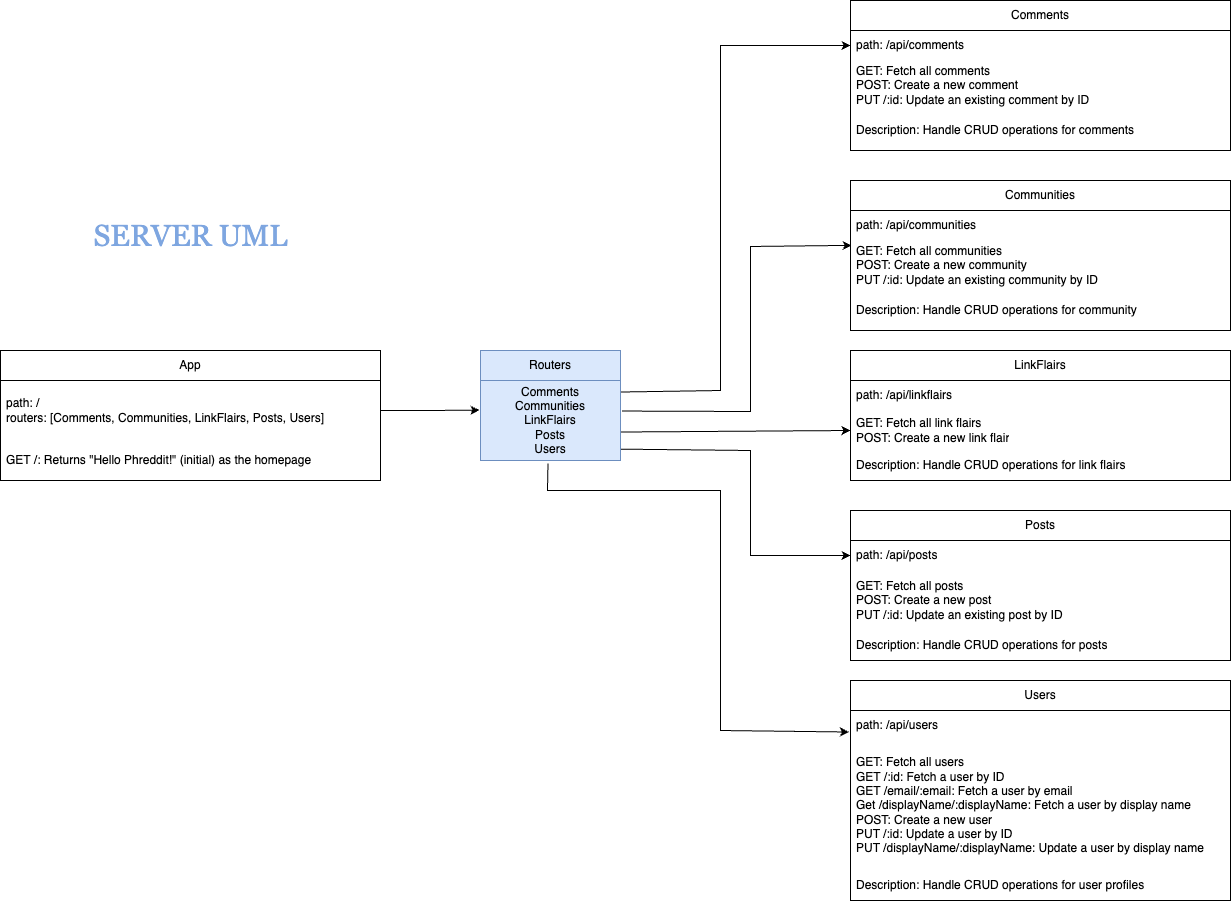

The diagram above was exported from draw.io. Its source (the exported page's mxGraphModel, read from the mxfile embedded in the PNG):
<mxGraphModel dx="982" dy="659" grid="1" gridSize="10" guides="1" tooltips="1" connect="1" arrows="1" fold="1" page="1" pageScale="1" pageWidth="850" pageHeight="1100" math="0" shadow="0">
  <root>
    <mxCell id="0" />
    <mxCell id="1" parent="0" />
    <mxCell id="TKEzwPzn_eJRkufz3awt-1" value="&lt;font color=&quot;#7ea6e0&quot; face=&quot;Georgia&quot; style=&quot;font-size: 30px;&quot;&gt;SERVER UML&lt;/font&gt;" style="text;html=1;align=center;verticalAlign=middle;whiteSpace=wrap;rounded=0;" parent="1" vertex="1">
      <mxGeometry x="182.5" y="320" width="275" height="50" as="geometry" />
    </mxCell>
    <mxCell id="inHWF4GCf89XoUWyhbmV-1" value="Comments" style="swimlane;fontStyle=0;childLayout=stackLayout;horizontal=1;startSize=30;horizontalStack=0;resizeParent=1;resizeParentMax=0;resizeLast=0;collapsible=1;marginBottom=0;whiteSpace=wrap;html=1;" parent="1" vertex="1">
      <mxGeometry x="980" y="110" width="380" height="150" as="geometry" />
    </mxCell>
    <mxCell id="inHWF4GCf89XoUWyhbmV-2" value="path: /api/comments" style="text;strokeColor=none;fillColor=none;align=left;verticalAlign=middle;spacingLeft=4;spacingRight=4;overflow=hidden;points=[[0,0.5],[1,0.5]];portConstraint=eastwest;rotatable=0;whiteSpace=wrap;html=1;" parent="inHWF4GCf89XoUWyhbmV-1" vertex="1">
      <mxGeometry y="30" width="380" height="30" as="geometry" />
    </mxCell>
    <mxCell id="inHWF4GCf89XoUWyhbmV-3" value="GET: Fetch all comments&lt;div&gt;POST: Create a new comment&lt;/div&gt;&lt;div&gt;PUT /:id: Update an existing comment by ID&lt;/div&gt;" style="text;strokeColor=none;fillColor=none;align=left;verticalAlign=middle;spacingLeft=4;spacingRight=4;overflow=hidden;points=[[0,0.5],[1,0.5]];portConstraint=eastwest;rotatable=0;whiteSpace=wrap;html=1;" parent="inHWF4GCf89XoUWyhbmV-1" vertex="1">
      <mxGeometry y="60" width="380" height="50" as="geometry" />
    </mxCell>
    <mxCell id="inHWF4GCf89XoUWyhbmV-4" value="Description:&amp;nbsp;&lt;span style=&quot;background-color: initial;&quot;&gt;Handle CRUD operations for comments&lt;/span&gt;" style="text;strokeColor=none;fillColor=none;align=left;verticalAlign=middle;spacingLeft=4;spacingRight=4;overflow=hidden;points=[[0,0.5],[1,0.5]];portConstraint=eastwest;rotatable=0;whiteSpace=wrap;html=1;" parent="inHWF4GCf89XoUWyhbmV-1" vertex="1">
      <mxGeometry y="110" width="380" height="40" as="geometry" />
    </mxCell>
    <mxCell id="inHWF4GCf89XoUWyhbmV-5" value="Communities" style="swimlane;fontStyle=0;childLayout=stackLayout;horizontal=1;startSize=30;horizontalStack=0;resizeParent=1;resizeParentMax=0;resizeLast=0;collapsible=1;marginBottom=0;whiteSpace=wrap;html=1;" parent="1" vertex="1">
      <mxGeometry x="980" y="290" width="380" height="150" as="geometry" />
    </mxCell>
    <mxCell id="inHWF4GCf89XoUWyhbmV-6" value="path: /api/communities" style="text;strokeColor=none;fillColor=none;align=left;verticalAlign=middle;spacingLeft=4;spacingRight=4;overflow=hidden;points=[[0,0.5],[1,0.5]];portConstraint=eastwest;rotatable=0;whiteSpace=wrap;html=1;" parent="inHWF4GCf89XoUWyhbmV-5" vertex="1">
      <mxGeometry y="30" width="380" height="30" as="geometry" />
    </mxCell>
    <mxCell id="inHWF4GCf89XoUWyhbmV-7" value="GET: Fetch all communities&lt;div&gt;POST: Create a new community&lt;/div&gt;&lt;div&gt;PUT /:id: Update an existing community by ID&lt;/div&gt;" style="text;strokeColor=none;fillColor=none;align=left;verticalAlign=middle;spacingLeft=4;spacingRight=4;overflow=hidden;points=[[0,0.5],[1,0.5]];portConstraint=eastwest;rotatable=0;whiteSpace=wrap;html=1;" parent="inHWF4GCf89XoUWyhbmV-5" vertex="1">
      <mxGeometry y="60" width="380" height="50" as="geometry" />
    </mxCell>
    <mxCell id="inHWF4GCf89XoUWyhbmV-8" value="Description:&amp;nbsp;&lt;span style=&quot;background-color: initial;&quot;&gt;Handle CRUD operations for community&lt;/span&gt;" style="text;strokeColor=none;fillColor=none;align=left;verticalAlign=middle;spacingLeft=4;spacingRight=4;overflow=hidden;points=[[0,0.5],[1,0.5]];portConstraint=eastwest;rotatable=0;whiteSpace=wrap;html=1;" parent="inHWF4GCf89XoUWyhbmV-5" vertex="1">
      <mxGeometry y="110" width="380" height="40" as="geometry" />
    </mxCell>
    <mxCell id="inHWF4GCf89XoUWyhbmV-9" value="LinkFlairs" style="swimlane;fontStyle=0;childLayout=stackLayout;horizontal=1;startSize=30;horizontalStack=0;resizeParent=1;resizeParentMax=0;resizeLast=0;collapsible=1;marginBottom=0;whiteSpace=wrap;html=1;" parent="1" vertex="1">
      <mxGeometry x="980" y="460" width="380" height="130" as="geometry" />
    </mxCell>
    <mxCell id="inHWF4GCf89XoUWyhbmV-10" value="path: /api/linkflairs" style="text;strokeColor=none;fillColor=none;align=left;verticalAlign=middle;spacingLeft=4;spacingRight=4;overflow=hidden;points=[[0,0.5],[1,0.5]];portConstraint=eastwest;rotatable=0;whiteSpace=wrap;html=1;" parent="inHWF4GCf89XoUWyhbmV-9" vertex="1">
      <mxGeometry y="30" width="380" height="30" as="geometry" />
    </mxCell>
    <mxCell id="inHWF4GCf89XoUWyhbmV-11" value="GET: Fetch all link flairs&lt;div&gt;POST: Create a new link flair&lt;/div&gt;" style="text;strokeColor=none;fillColor=none;align=left;verticalAlign=middle;spacingLeft=4;spacingRight=4;overflow=hidden;points=[[0,0.5],[1,0.5]];portConstraint=eastwest;rotatable=0;whiteSpace=wrap;html=1;" parent="inHWF4GCf89XoUWyhbmV-9" vertex="1">
      <mxGeometry y="60" width="380" height="40" as="geometry" />
    </mxCell>
    <mxCell id="inHWF4GCf89XoUWyhbmV-12" value="Description:&amp;nbsp;&lt;span style=&quot;background-color: initial;&quot;&gt;Handle CRUD operations for link flairs&lt;/span&gt;" style="text;strokeColor=none;fillColor=none;align=left;verticalAlign=middle;spacingLeft=4;spacingRight=4;overflow=hidden;points=[[0,0.5],[1,0.5]];portConstraint=eastwest;rotatable=0;whiteSpace=wrap;html=1;" parent="inHWF4GCf89XoUWyhbmV-9" vertex="1">
      <mxGeometry y="100" width="380" height="30" as="geometry" />
    </mxCell>
    <mxCell id="inHWF4GCf89XoUWyhbmV-14" value="Posts" style="swimlane;fontStyle=0;childLayout=stackLayout;horizontal=1;startSize=30;horizontalStack=0;resizeParent=1;resizeParentMax=0;resizeLast=0;collapsible=1;marginBottom=0;whiteSpace=wrap;html=1;" parent="1" vertex="1">
      <mxGeometry x="980" y="620" width="380" height="150" as="geometry" />
    </mxCell>
    <mxCell id="inHWF4GCf89XoUWyhbmV-15" value="path: /api/posts" style="text;strokeColor=none;fillColor=none;align=left;verticalAlign=middle;spacingLeft=4;spacingRight=4;overflow=hidden;points=[[0,0.5],[1,0.5]];portConstraint=eastwest;rotatable=0;whiteSpace=wrap;html=1;" parent="inHWF4GCf89XoUWyhbmV-14" vertex="1">
      <mxGeometry y="30" width="380" height="30" as="geometry" />
    </mxCell>
    <mxCell id="inHWF4GCf89XoUWyhbmV-16" value="GET: Fetch all posts&lt;div&gt;POST: Create a new post&lt;/div&gt;&lt;div&gt;PUT /:id: Update an existing post by ID&lt;/div&gt;" style="text;strokeColor=none;fillColor=none;align=left;verticalAlign=middle;spacingLeft=4;spacingRight=4;overflow=hidden;points=[[0,0.5],[1,0.5]];portConstraint=eastwest;rotatable=0;whiteSpace=wrap;html=1;" parent="inHWF4GCf89XoUWyhbmV-14" vertex="1">
      <mxGeometry y="60" width="380" height="60" as="geometry" />
    </mxCell>
    <mxCell id="inHWF4GCf89XoUWyhbmV-17" value="Description:&amp;nbsp;&lt;span style=&quot;background-color: initial;&quot;&gt;Handle CRUD operations for posts&lt;/span&gt;" style="text;strokeColor=none;fillColor=none;align=left;verticalAlign=middle;spacingLeft=4;spacingRight=4;overflow=hidden;points=[[0,0.5],[1,0.5]];portConstraint=eastwest;rotatable=0;whiteSpace=wrap;html=1;" parent="inHWF4GCf89XoUWyhbmV-14" vertex="1">
      <mxGeometry y="120" width="380" height="30" as="geometry" />
    </mxCell>
    <mxCell id="inHWF4GCf89XoUWyhbmV-18" value="Users" style="swimlane;fontStyle=0;childLayout=stackLayout;horizontal=1;startSize=30;horizontalStack=0;resizeParent=1;resizeParentMax=0;resizeLast=0;collapsible=1;marginBottom=0;whiteSpace=wrap;html=1;" parent="1" vertex="1">
      <mxGeometry x="980" y="790" width="380" height="220" as="geometry" />
    </mxCell>
    <mxCell id="inHWF4GCf89XoUWyhbmV-19" value="path: /api/users" style="text;strokeColor=none;fillColor=none;align=left;verticalAlign=middle;spacingLeft=4;spacingRight=4;overflow=hidden;points=[[0,0.5],[1,0.5]];portConstraint=eastwest;rotatable=0;whiteSpace=wrap;html=1;" parent="inHWF4GCf89XoUWyhbmV-18" vertex="1">
      <mxGeometry y="30" width="380" height="30" as="geometry" />
    </mxCell>
    <mxCell id="inHWF4GCf89XoUWyhbmV-20" value="GET: Fetch all users&lt;div&gt;GET /:id: Fetch a user by ID&lt;/div&gt;&lt;div&gt;GET /email/:email: Fetch a user by email&lt;/div&gt;&lt;div&gt;Get /displayName/:displayName: Fetch a user by display name&lt;br&gt;&lt;div&gt;POST: Create a new user&lt;/div&gt;&lt;div&gt;PUT /:id: Update a user by ID&lt;/div&gt;&lt;/div&gt;&lt;div&gt;PUT /displayName/:displayName: Update a user by display name&lt;/div&gt;" style="text;strokeColor=none;fillColor=none;align=left;verticalAlign=middle;spacingLeft=4;spacingRight=4;overflow=hidden;points=[[0,0.5],[1,0.5]];portConstraint=eastwest;rotatable=0;whiteSpace=wrap;html=1;" parent="inHWF4GCf89XoUWyhbmV-18" vertex="1">
      <mxGeometry y="60" width="380" height="130" as="geometry" />
    </mxCell>
    <mxCell id="inHWF4GCf89XoUWyhbmV-21" value="Description:&amp;nbsp;&lt;span style=&quot;background-color: initial;&quot;&gt;Handle CRUD operations for user profiles&lt;/span&gt;" style="text;strokeColor=none;fillColor=none;align=left;verticalAlign=middle;spacingLeft=4;spacingRight=4;overflow=hidden;points=[[0,0.5],[1,0.5]];portConstraint=eastwest;rotatable=0;whiteSpace=wrap;html=1;" parent="inHWF4GCf89XoUWyhbmV-18" vertex="1">
      <mxGeometry y="190" width="380" height="30" as="geometry" />
    </mxCell>
    <mxCell id="inHWF4GCf89XoUWyhbmV-22" value="Routers" style="swimlane;fontStyle=0;childLayout=stackLayout;horizontal=1;startSize=30;horizontalStack=0;resizeParent=1;resizeParentMax=0;resizeLast=0;collapsible=1;marginBottom=0;whiteSpace=wrap;html=1;fillColor=#dae8fc;strokeColor=#6c8ebf;" parent="1" vertex="1">
      <mxGeometry x="610" y="460" width="140" height="110" as="geometry" />
    </mxCell>
    <mxCell id="inHWF4GCf89XoUWyhbmV-23" value="Comments&lt;div&gt;Communities&lt;/div&gt;&lt;div&gt;LinkFlairs&lt;/div&gt;&lt;div&gt;Posts&lt;/div&gt;&lt;div&gt;Users&lt;/div&gt;" style="text;strokeColor=#6c8ebf;fillColor=#dae8fc;align=center;verticalAlign=middle;spacingLeft=4;spacingRight=4;overflow=hidden;points=[[0,0.5],[1,0.5]];portConstraint=eastwest;rotatable=0;whiteSpace=wrap;html=1;" parent="inHWF4GCf89XoUWyhbmV-22" vertex="1">
      <mxGeometry y="30" width="140" height="80" as="geometry" />
    </mxCell>
    <mxCell id="TKEzwPzn_eJRkufz3awt-2" value="App" style="swimlane;fontStyle=0;childLayout=stackLayout;horizontal=1;startSize=30;horizontalStack=0;resizeParent=1;resizeParentMax=0;resizeLast=0;collapsible=1;marginBottom=0;whiteSpace=wrap;html=1;" parent="1" vertex="1">
      <mxGeometry x="130" y="460" width="380" height="130" as="geometry" />
    </mxCell>
    <mxCell id="TKEzwPzn_eJRkufz3awt-3" value="path: /&lt;div&gt;routers: [Comments, Communities, LinkFlairs, Posts, Users]&lt;/div&gt;" style="text;strokeColor=none;fillColor=none;align=left;verticalAlign=middle;spacingLeft=4;spacingRight=4;overflow=hidden;points=[[0,0.5],[1,0.5]];portConstraint=eastwest;rotatable=0;whiteSpace=wrap;html=1;" parent="TKEzwPzn_eJRkufz3awt-2" vertex="1">
      <mxGeometry y="30" width="380" height="60" as="geometry" />
    </mxCell>
    <mxCell id="TKEzwPzn_eJRkufz3awt-4" value="GET /: Returns &quot;Hello Phreddit!&quot; (initial) as the homepage" style="text;strokeColor=none;fillColor=none;align=left;verticalAlign=middle;spacingLeft=4;spacingRight=4;overflow=hidden;points=[[0,0.5],[1,0.5]];portConstraint=eastwest;rotatable=0;whiteSpace=wrap;html=1;" parent="TKEzwPzn_eJRkufz3awt-2" vertex="1">
      <mxGeometry y="90" width="380" height="40" as="geometry" />
    </mxCell>
    <mxCell id="inHWF4GCf89XoUWyhbmV-27" style="edgeStyle=orthogonalEdgeStyle;rounded=0;orthogonalLoop=1;jettySize=auto;html=1;exitX=1;exitY=0.5;exitDx=0;exitDy=0;entryX=-0.008;entryY=0.37;entryDx=0;entryDy=0;entryPerimeter=0;" parent="1" source="TKEzwPzn_eJRkufz3awt-3" target="inHWF4GCf89XoUWyhbmV-23" edge="1">
      <mxGeometry relative="1" as="geometry" />
    </mxCell>
    <mxCell id="inHWF4GCf89XoUWyhbmV-28" value="" style="endArrow=classic;html=1;rounded=0;exitX=1.003;exitY=0.144;exitDx=0;exitDy=0;exitPerimeter=0;entryX=0;entryY=0.5;entryDx=0;entryDy=0;" parent="1" source="inHWF4GCf89XoUWyhbmV-23" target="inHWF4GCf89XoUWyhbmV-2" edge="1">
      <mxGeometry width="50" height="50" relative="1" as="geometry">
        <mxPoint x="800" y="360" as="sourcePoint" />
        <mxPoint x="850" y="310" as="targetPoint" />
        <Array as="points">
          <mxPoint x="850" y="500" />
          <mxPoint x="850" y="155" />
        </Array>
      </mxGeometry>
    </mxCell>
    <mxCell id="inHWF4GCf89XoUWyhbmV-29" value="" style="endArrow=classic;html=1;rounded=0;exitX=1.01;exitY=0.382;exitDx=0;exitDy=0;exitPerimeter=0;entryX=0.003;entryY=0.097;entryDx=0;entryDy=0;entryPerimeter=0;" parent="1" source="inHWF4GCf89XoUWyhbmV-23" target="inHWF4GCf89XoUWyhbmV-7" edge="1">
      <mxGeometry width="50" height="50" relative="1" as="geometry">
        <mxPoint x="800" y="470" as="sourcePoint" />
        <mxPoint x="880" y="360" as="targetPoint" />
        <Array as="points">
          <mxPoint x="880" y="521" />
          <mxPoint x="880" y="356" />
        </Array>
      </mxGeometry>
    </mxCell>
    <mxCell id="inHWF4GCf89XoUWyhbmV-30" value="" style="endArrow=classic;html=1;rounded=0;entryX=0;entryY=0.5;entryDx=0;entryDy=0;exitX=1.003;exitY=0.644;exitDx=0;exitDy=0;exitPerimeter=0;" parent="1" source="inHWF4GCf89XoUWyhbmV-23" target="inHWF4GCf89XoUWyhbmV-11" edge="1">
      <mxGeometry width="50" height="50" relative="1" as="geometry">
        <mxPoint x="800" y="560" as="sourcePoint" />
        <mxPoint x="850" y="510" as="targetPoint" />
      </mxGeometry>
    </mxCell>
    <mxCell id="inHWF4GCf89XoUWyhbmV-31" value="" style="endArrow=classic;html=1;rounded=0;exitX=1.003;exitY=0.858;exitDx=0;exitDy=0;exitPerimeter=0;entryX=0;entryY=0.5;entryDx=0;entryDy=0;" parent="1" source="inHWF4GCf89XoUWyhbmV-23" target="inHWF4GCf89XoUWyhbmV-15" edge="1">
      <mxGeometry width="50" height="50" relative="1" as="geometry">
        <mxPoint x="800" y="560" as="sourcePoint" />
        <mxPoint x="970" y="670" as="targetPoint" />
        <Array as="points">
          <mxPoint x="880" y="560" />
          <mxPoint x="880" y="665" />
        </Array>
      </mxGeometry>
    </mxCell>
    <mxCell id="inHWF4GCf89XoUWyhbmV-32" value="" style="endArrow=classic;html=1;rounded=0;entryX=-0.004;entryY=0.717;entryDx=0;entryDy=0;entryPerimeter=0;exitX=0.482;exitY=1.037;exitDx=0;exitDy=0;exitPerimeter=0;" parent="1" source="inHWF4GCf89XoUWyhbmV-23" target="inHWF4GCf89XoUWyhbmV-19" edge="1">
      <mxGeometry width="50" height="50" relative="1" as="geometry">
        <mxPoint x="680" y="580" as="sourcePoint" />
        <mxPoint x="850" y="650" as="targetPoint" />
        <Array as="points">
          <mxPoint x="677" y="600" />
          <mxPoint x="850" y="600" />
          <mxPoint x="850" y="840" />
        </Array>
      </mxGeometry>
    </mxCell>
  </root>
</mxGraphModel>